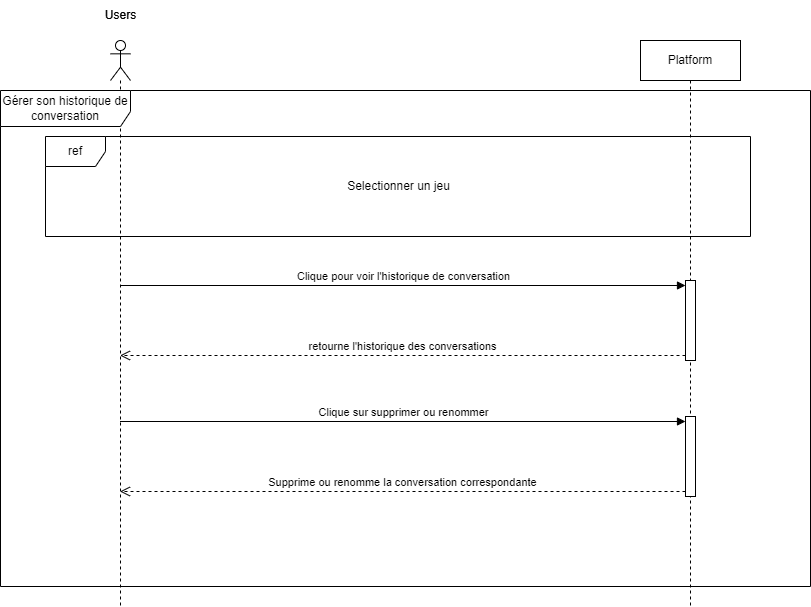

The diagram above was exported from draw.io. Its source (the exported page's mxGraphModel, read from the mxfile embedded in the PNG):
<mxGraphModel dx="1647" dy="877" grid="1" gridSize="10" guides="1" tooltips="1" connect="1" arrows="1" fold="1" page="1" pageScale="1" pageWidth="1169" pageHeight="827" math="0" shadow="0">
  <root>
    <mxCell id="0" />
    <mxCell id="1" parent="0" />
    <mxCell id="5jsxv5Ddurg9WcTbOttH-1" value="" style="shape=umlLifeline;perimeter=lifelinePerimeter;whiteSpace=wrap;html=1;container=1;dropTarget=0;collapsible=0;recursiveResize=0;outlineConnect=0;portConstraint=eastwest;newEdgeStyle={&quot;curved&quot;:0,&quot;rounded&quot;:0};participant=umlActor;" parent="1" vertex="1">
      <mxGeometry x="360" y="174" width="20" height="566" as="geometry" />
    </mxCell>
    <mxCell id="5jsxv5Ddurg9WcTbOttH-3" value="Users" style="text;html=1;align=center;verticalAlign=middle;resizable=0;points=[];autosize=1;strokeColor=none;fillColor=none;" parent="1" vertex="1">
      <mxGeometry x="345" y="134" width="50" height="30" as="geometry" />
    </mxCell>
    <mxCell id="N6v80n4PI9W1iErlE85Y-4" value="Platform" style="shape=umlLifeline;perimeter=lifelinePerimeter;whiteSpace=wrap;html=1;container=1;dropTarget=0;collapsible=0;recursiveResize=0;outlineConnect=0;portConstraint=eastwest;newEdgeStyle={&quot;curved&quot;:0,&quot;rounded&quot;:0};" parent="1" vertex="1">
      <mxGeometry x="890" y="174" width="100" height="566" as="geometry" />
    </mxCell>
    <mxCell id="E7rvy9df94GQsfKBzvhJ-1" value="" style="html=1;points=[[0,0,0,0,5],[0,1,0,0,-5],[1,0,0,0,5],[1,1,0,0,-5]];perimeter=orthogonalPerimeter;outlineConnect=0;targetShapes=umlLifeline;portConstraint=eastwest;newEdgeStyle={&quot;curved&quot;:0,&quot;rounded&quot;:0};" parent="N6v80n4PI9W1iErlE85Y-4" vertex="1">
      <mxGeometry x="45" y="240" width="10" height="80" as="geometry" />
    </mxCell>
    <mxCell id="Lk9PYuWmR7C02qHGda4i-4" value="" style="html=1;points=[[0,0,0,0,5],[0,1,0,0,-5],[1,0,0,0,5],[1,1,0,0,-5]];perimeter=orthogonalPerimeter;outlineConnect=0;targetShapes=umlLifeline;portConstraint=eastwest;newEdgeStyle={&quot;curved&quot;:0,&quot;rounded&quot;:0};" parent="N6v80n4PI9W1iErlE85Y-4" vertex="1">
      <mxGeometry x="45" y="376" width="10" height="80" as="geometry" />
    </mxCell>
    <mxCell id="5jsxv5Ddurg9WcTbOttH-7" value="ref" style="shape=umlFrame;whiteSpace=wrap;html=1;pointerEvents=0;" parent="1" vertex="1">
      <mxGeometry x="295" y="270" width="705" height="100" as="geometry" />
    </mxCell>
    <mxCell id="5jsxv5Ddurg9WcTbOttH-8" value="Selectionner un jeu" style="text;html=1;align=center;verticalAlign=middle;resizable=0;points=[];autosize=1;strokeColor=none;fillColor=none;" parent="1" vertex="1">
      <mxGeometry x="582.5" y="305" width="130" height="30" as="geometry" />
    </mxCell>
    <mxCell id="E7rvy9df94GQsfKBzvhJ-2" value="Clique pour voir l'historique de conversation" style="html=1;verticalAlign=bottom;endArrow=block;curved=0;rounded=0;entryX=0;entryY=0;entryDx=0;entryDy=5;" parent="1" target="E7rvy9df94GQsfKBzvhJ-1" edge="1">
      <mxGeometry relative="1" as="geometry">
        <mxPoint x="369.5" y="419" as="sourcePoint" />
      </mxGeometry>
    </mxCell>
    <mxCell id="E7rvy9df94GQsfKBzvhJ-3" value="retourne l'historique des conversations" style="html=1;verticalAlign=bottom;endArrow=open;dashed=1;endSize=8;curved=0;rounded=0;exitX=0;exitY=1;exitDx=0;exitDy=-5;" parent="1" source="E7rvy9df94GQsfKBzvhJ-1" edge="1">
      <mxGeometry relative="1" as="geometry">
        <mxPoint x="369.5" y="489" as="targetPoint" />
      </mxGeometry>
    </mxCell>
    <mxCell id="N6v80n4PI9W1iErlE85Y-3" value="Users" style="text;html=1;align=center;verticalAlign=middle;resizable=0;points=[];autosize=1;strokeColor=none;fillColor=none;" parent="1" vertex="1">
      <mxGeometry x="345" y="134" width="50" height="30" as="geometry" />
    </mxCell>
    <mxCell id="5jsxv5Ddurg9WcTbOttH-2" value="Gérer son historique de conversation" style="shape=umlFrame;whiteSpace=wrap;html=1;pointerEvents=0;width=130;height=36;" parent="1" vertex="1">
      <mxGeometry x="250" y="224" width="810" height="496" as="geometry" />
    </mxCell>
    <mxCell id="Lk9PYuWmR7C02qHGda4i-5" value="Clique sur supprimer ou renommer" style="html=1;verticalAlign=bottom;endArrow=block;curved=0;rounded=0;entryX=0;entryY=0;entryDx=0;entryDy=5;" parent="1" source="5jsxv5Ddurg9WcTbOttH-1" target="Lk9PYuWmR7C02qHGda4i-4" edge="1">
      <mxGeometry relative="1" as="geometry">
        <mxPoint x="865" y="555" as="sourcePoint" />
      </mxGeometry>
    </mxCell>
    <mxCell id="Lk9PYuWmR7C02qHGda4i-6" value="Supprime ou renomme la conversation correspondante" style="html=1;verticalAlign=bottom;endArrow=open;dashed=1;endSize=8;curved=0;rounded=0;exitX=0;exitY=1;exitDx=0;exitDy=-5;" parent="1" source="Lk9PYuWmR7C02qHGda4i-4" target="5jsxv5Ddurg9WcTbOttH-1" edge="1">
      <mxGeometry relative="1" as="geometry">
        <mxPoint x="865" y="625" as="targetPoint" />
      </mxGeometry>
    </mxCell>
  </root>
</mxGraphModel>